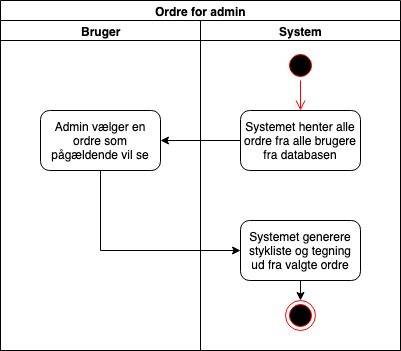

The diagram above was exported from draw.io. Its source (the exported page's mxGraphModel, read from the mxfile embedded in the PNG):
<mxGraphModel dx="758" dy="442" grid="1" gridSize="10" guides="1" tooltips="1" connect="1" arrows="1" fold="1" page="1" pageScale="1" pageWidth="850" pageHeight="1100" math="0" shadow="0">
  <root>
    <mxCell id="ucKo6D7Cij_v5ehPHYl7-0" />
    <mxCell id="ucKo6D7Cij_v5ehPHYl7-1" parent="ucKo6D7Cij_v5ehPHYl7-0" />
    <mxCell id="ucKo6D7Cij_v5ehPHYl7-2" value="Ordre for admin" style="swimlane;html=1;childLayout=stackLayout;resizeParent=1;resizeParentMax=0;startSize=20;" parent="ucKo6D7Cij_v5ehPHYl7-1" vertex="1">
      <mxGeometry x="180" y="40" width="400" height="350" as="geometry" />
    </mxCell>
    <mxCell id="ucKo6D7Cij_v5ehPHYl7-3" value="Bruger" style="swimlane;html=1;startSize=20;" parent="ucKo6D7Cij_v5ehPHYl7-2" vertex="1">
      <mxGeometry y="20" width="200" height="330" as="geometry" />
    </mxCell>
    <mxCell id="e8geSXdxhKIcbFc2ISMY-3" value="Admin vælger en ordre som pågældende vil se" style="rounded=1;whiteSpace=wrap;html=1;" parent="ucKo6D7Cij_v5ehPHYl7-3" vertex="1">
      <mxGeometry x="40" y="90" width="120" height="60" as="geometry" />
    </mxCell>
    <mxCell id="ucKo6D7Cij_v5ehPHYl7-4" value="System" style="swimlane;html=1;startSize=20;" parent="ucKo6D7Cij_v5ehPHYl7-2" vertex="1">
      <mxGeometry x="200" y="20" width="200" height="330" as="geometry" />
    </mxCell>
    <mxCell id="e8geSXdxhKIcbFc2ISMY-0" value="" style="ellipse;html=1;shape=startState;fillColor=#000000;strokeColor=#ff0000;" parent="ucKo6D7Cij_v5ehPHYl7-4" vertex="1">
      <mxGeometry x="85" y="30" width="30" height="30" as="geometry" />
    </mxCell>
    <mxCell id="e8geSXdxhKIcbFc2ISMY-1" value="" style="edgeStyle=orthogonalEdgeStyle;html=1;verticalAlign=bottom;endArrow=open;endSize=8;strokeColor=#ff0000;" parent="ucKo6D7Cij_v5ehPHYl7-4" source="e8geSXdxhKIcbFc2ISMY-0" target="e8geSXdxhKIcbFc2ISMY-2" edge="1">
      <mxGeometry relative="1" as="geometry">
        <mxPoint x="30" y="45" as="targetPoint" />
      </mxGeometry>
    </mxCell>
    <mxCell id="e8geSXdxhKIcbFc2ISMY-2" value="Systemet henter alle ordre fra alle brugere fra databasen" style="rounded=1;whiteSpace=wrap;html=1;" parent="ucKo6D7Cij_v5ehPHYl7-4" vertex="1">
      <mxGeometry x="40" y="90" width="120" height="60" as="geometry" />
    </mxCell>
    <mxCell id="CZGKNxPJ5nfY8WH3UPli-1" style="edgeStyle=orthogonalEdgeStyle;rounded=0;orthogonalLoop=1;jettySize=auto;html=1;exitX=0.5;exitY=1;exitDx=0;exitDy=0;entryX=0.5;entryY=0;entryDx=0;entryDy=0;strokeColor=#000000;" parent="ucKo6D7Cij_v5ehPHYl7-4" source="JL8CouDsNaPwzKaaEd3C-1" target="CZGKNxPJ5nfY8WH3UPli-0" edge="1">
      <mxGeometry relative="1" as="geometry" />
    </mxCell>
    <mxCell id="JL8CouDsNaPwzKaaEd3C-1" value="Systemet generere stykliste og tegning ud fra valgte ordre" style="rounded=1;whiteSpace=wrap;html=1;" parent="ucKo6D7Cij_v5ehPHYl7-4" vertex="1">
      <mxGeometry x="40" y="200" width="120" height="60" as="geometry" />
    </mxCell>
    <mxCell id="CZGKNxPJ5nfY8WH3UPli-0" value="" style="ellipse;html=1;shape=endState;fillColor=#000000;strokeColor=#ff0000;" parent="ucKo6D7Cij_v5ehPHYl7-4" vertex="1">
      <mxGeometry x="85" y="280" width="30" height="30" as="geometry" />
    </mxCell>
    <mxCell id="JL8CouDsNaPwzKaaEd3C-0" style="edgeStyle=orthogonalEdgeStyle;rounded=0;orthogonalLoop=1;jettySize=auto;html=1;exitX=0;exitY=0.5;exitDx=0;exitDy=0;entryX=1;entryY=0.5;entryDx=0;entryDy=0;strokeColor=#000000;" parent="ucKo6D7Cij_v5ehPHYl7-2" source="e8geSXdxhKIcbFc2ISMY-2" target="e8geSXdxhKIcbFc2ISMY-3" edge="1">
      <mxGeometry relative="1" as="geometry" />
    </mxCell>
    <mxCell id="JL8CouDsNaPwzKaaEd3C-2" style="edgeStyle=orthogonalEdgeStyle;rounded=0;orthogonalLoop=1;jettySize=auto;html=1;exitX=0.5;exitY=1;exitDx=0;exitDy=0;entryX=0;entryY=0.5;entryDx=0;entryDy=0;strokeColor=#000000;" parent="ucKo6D7Cij_v5ehPHYl7-2" source="e8geSXdxhKIcbFc2ISMY-3" target="JL8CouDsNaPwzKaaEd3C-1" edge="1">
      <mxGeometry relative="1" as="geometry" />
    </mxCell>
  </root>
</mxGraphModel>